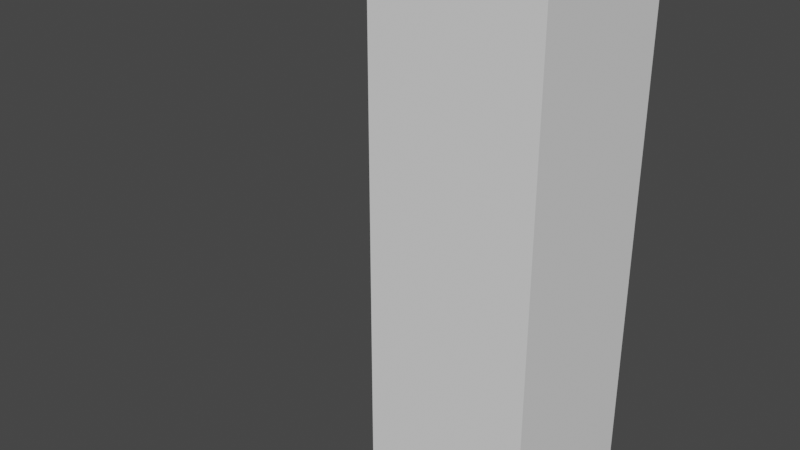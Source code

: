 # Source: rig.blend  (saved by Blender 3.3.6; exported with 4.5.12 LTS)
import bpy
from mathutils import Matrix  # noqa: F401  (used for matrix-valued properties, if any)

bpy.ops.wm.read_factory_settings(use_empty=True)
scene = bpy.context.scene
scene.name = 'Scene'

# ---- collections
col_collection = bpy.data.collections.new('Collection'); scene.collection.children.link(col_collection)

# ---- world
world_world = bpy.data.worlds.new('World'); scene.world = world_world
world_world.use_nodes = True; world_world.node_tree.nodes.clear()
_N = world_world.node_tree.nodes; _L = world_world.node_tree.links
n0 = _N.new('ShaderNodeOutputWorld'); n0.name = 'World Output'; n0.location = (300, 300)
n1 = _N.new('ShaderNodeBackground'); n1.name = 'Background'; n1.location = (10, 300)
n1.inputs[0].default_value = (0.05088, 0.05088, 0.05088, 1.0)
_L.new(n1.outputs[0], n0.inputs[0])
n0.is_active_output = True
world_world.color = (0.05088, 0.05088, 0.05088)
world_world.use_sun_shadow = False
world_world.sun_shadow_jitter_overblur = 0.0

# ---- meshes
me_cmesh = bpy.data.meshes.new('Cmesh')
me_cmesh.from_pydata([(-1.0, -1.0, 4.571), (-1.0, -1.0, 6.571), (-1.0, 1.0, 4.571), (-1.0, 1.0, 6.571), (1.0, -1.0, 4.571), (1.0, -1.0, 6.571), (1.0, 1.0, 4.571), (1.0, 1.0, 6.571), (-1.0, -1.0, 0.1562), (-1.0, -1.0, 2.156), (-1.0, 1.0, 0.1562), (-1.0, 1.0, 2.156), (1.0, -1.0, 0.1562), (1.0, -1.0, 2.156), (1.0, 1.0, 0.1562), (1.0, 1.0, 2.156), (-1.0, -1.0, 2.353), (-1.0, -1.0, 4.353), (-1.0, 1.0, 2.353), (-1.0, 1.0, 4.353), (1.0, -1.0, 2.353), (1.0, -1.0, 4.353), (1.0, 1.0, 2.353), (1.0, 1.0, 4.353)], [], [(0, 1, 3, 2), (2, 3, 7, 6), (6, 7, 5, 4), (4, 5, 1, 0), (21, 23, 6, 4), (7, 3, 1, 5), (8, 9, 11, 10), (10, 11, 15, 14), (14, 15, 13, 12), (12, 13, 9, 8), (10, 14, 12, 8), (22, 20, 13, 15), (16, 17, 19, 18), (18, 19, 23, 22), (22, 23, 21, 20), (20, 21, 17, 16), (18, 22, 15, 11), (17, 21, 4, 0), (20, 16, 9, 13), (16, 18, 11, 9), (23, 19, 2, 6), (19, 17, 0, 2)])
_uv = me_cmesh.uv_layers.new(name='UVMap')
_uv.uv.foreach_set('vector', [0.375, 0.0, 0.625, 0.0, 0.625, 0.25, 0.375, 0.25, 0.375, 0.25, 0.625, 0.25, 0.625, 0.5, 0.375, 0.5, 0.375, 0.5, 0.625, 0.5, 0.625, 0.75, 0.375, 0.75, 0.375, 0.75, 0.625, 0.75, 0.625, 1.0, 0.375, 1.0, 0.625, 0.75, 0.625, 0.5, 0.375, 0.5, 0.375, 0.75, 0.625, 0.5, 0.875, 0.5, 0.875, 0.75, 0.625, 0.75, 0.375, 0.0, 0.625, 0.0, 0.625, 0.25, 0.375, 0.25, 0.375, 0.25, 0.625, 0.25, 0.625, 0.5, 0.375, 0.5, 0.375, 0.5, 0.625, 0.5, 0.625, 0.75, 0.375, 0.75, 0.375, 0.75, 0.625, 0.75, 0.625, 1.0, 0.375, 1.0, 0.125, 0.5, 0.375, 0.5, 0.375, 0.75, 0.125, 0.75, 0.375, 0.5, 0.375, 0.75, 0.625, 0.75, 0.625, 0.5, 0.375, 0.0, 0.625, 0.0, 0.625, 0.25, 0.375, 0.25, 0.375, 0.25, 0.625, 0.25, 0.625, 0.5, 0.375, 0.5, 0.375, 0.5, 0.625, 0.5, 0.625, 0.75, 0.375, 0.75, 0.375, 0.75, 0.625, 0.75, 0.625, 1.0, 0.375, 1.0, 0.375, 0.25, 0.375, 0.5, 0.625, 0.5, 0.625, 0.25, 0.625, 1.0, 0.625, 0.75, 0.375, 0.75, 0.375, 1.0, 0.375, 0.75, 0.375, 1.0, 0.625, 1.0, 0.625, 0.75, 0.375, 0.0, 0.375, 0.25, 0.625, 0.25, 0.625, 0.0, 0.625, 0.5, 0.625, 0.25, 0.375, 0.25, 0.375, 0.5, 0.625, 0.25, 0.625, 0.0, 0.375, 0.0, 0.375, 0.25])
_ca = me_cmesh.color_attributes.new('Col', 'BYTE_COLOR', 'CORNER')
_ca.data.foreach_set('color', [0.9734, 0.0319, 0.04817, 1.0, 1.0, 0.002125, 0.003347, 1.0, 1.0, 0.05781, 0.05781, 1.0, 0.8388, 0.07819, 0.2086, 1.0, 0.8388, 0.07819, 0.2086, 1.0, 1.0, 0.05781, 0.05781, 1.0, 1.0, 0.005182, 0.006049, 1.0, 0.8388, 0.08438, 0.2086, 1.0, 0.8388, 0.08438, 0.2086, 1.0, 1.0, 0.005182, 0.006049, 1.0, 1.0, 0.008568, 0.009134, 1.0, 0.9647, 0.02843, 0.05448, 1.0, 0.9647, 0.02843, 0.05448, 1.0, 1.0, 0.008568, 0.009134, 1.0, 1.0, 0.002125, 0.003347, 1.0, 0.9734, 0.0319, 0.04817, 1.0, 0.007499, 0.004391, 1.0, 1.0, 0.01033, 0.006512, 1.0, 1.0, 0.8388, 0.08438, 0.2086, 1.0, 0.9647, 0.02843, 0.05448, 1.0, 1.0, 0.005182, 0.006049, 1.0, 1.0, 0.05781, 0.05781, 1.0, 1.0, 0.002125, 0.003347, 1.0, 1.0, 0.008568, 0.009134, 1.0, 0.005182, 1.0, 0.006512, 1.0, 0.01096, 1.0, 0.01229, 1.0, 0.01444, 0.9911, 0.0185, 1.0, 0.005182, 1.0, 0.006512, 1.0, 0.005182, 1.0, 0.006512, 1.0, 0.01444, 0.9911, 0.0185, 1.0, 0.004777, 1.0, 0.006512, 1.0, 0.005182, 1.0, 0.006512, 1.0, 0.005182, 1.0, 0.006512, 1.0, 0.004777, 1.0, 0.006512, 1.0, 0.0185, 1.0, 0.02122, 1.0, 0.01764, 1.0, 0.0185, 1.0, 0.01764, 1.0, 0.0185, 1.0, 0.0185, 1.0, 0.02122, 1.0, 0.01096, 1.0, 0.01229, 1.0, 0.005182, 1.0, 0.006512, 1.0, 0.005182, 1.0, 0.006512, 1.0, 0.005182, 1.0, 0.006512, 1.0, 0.01764, 1.0, 0.0185, 1.0, 0.005182, 1.0, 0.006512, 1.0, 0.008568, 0.6724, 0.2623, 1.0, 0.008023, 0.4452, 0.4793, 1.0, 0.0185, 1.0, 0.02122, 1.0, 0.004777, 1.0, 0.006512, 1.0, 0.01161, 0.6105, 0.3231, 1.0, 0.01938, 0.016, 1.0, 1.0, 0.01033, 0.008023, 1.0, 1.0, 0.01444, 0.4452, 0.4851, 1.0, 0.01444, 0.4452, 0.4851, 1.0, 0.01033, 0.008023, 1.0, 1.0, 0.01033, 0.006512, 1.0, 1.0, 0.008568, 0.6724, 0.2623, 1.0, 0.008568, 0.6724, 0.2623, 1.0, 0.01033, 0.006512, 1.0, 1.0, 0.007499, 0.004391, 1.0, 1.0, 0.008023, 0.4452, 0.4793, 1.0, 0.008023, 0.4452, 0.4793, 1.0, 0.007499, 0.004391, 1.0, 1.0, 0.01938, 0.016, 1.0, 1.0, 0.01161, 0.6105, 0.3231, 1.0, 0.01444, 0.4452, 0.4851, 1.0, 0.008568, 0.6724, 0.2623, 1.0, 0.004777, 1.0, 0.006512, 1.0, 0.01444, 0.9911, 0.0185, 1.0, 0.01938, 0.016, 1.0, 1.0, 0.007499, 0.004391, 1.0, 1.0, 0.9647, 0.02843, 0.05448, 1.0, 0.9734, 0.0319, 0.04817, 1.0, 0.008023, 0.4452, 0.4793, 1.0, 0.01161, 0.6105, 0.3231, 1.0, 0.01096, 1.0, 0.01229, 1.0, 0.0185, 1.0, 0.02122, 1.0, 0.01161, 0.6105, 0.3231, 1.0, 0.01444, 0.4452, 0.4851, 1.0, 0.01444, 0.9911, 0.0185, 1.0, 0.01096, 1.0, 0.01229, 1.0, 0.01033, 0.006512, 1.0, 1.0, 0.01033, 0.008023, 1.0, 1.0, 0.8388, 0.07819, 0.2086, 1.0, 0.8388, 0.08438, 0.2086, 1.0, 0.01033, 0.008023, 1.0, 1.0, 0.01938, 0.016, 1.0, 1.0, 0.9734, 0.0319, 0.04817, 1.0, 0.8388, 0.07819, 0.2086, 1.0])
me_cmesh.update()
arm_armature = bpy.data.armatures.new('Armature')  # bones are not reproduced

# ---- objects
ob_skinmesh = bpy.data.objects.new('skinMesh', me_cmesh)
ob_armature = bpy.data.objects.new('Armature', arm_armature)

# ---- transforms, parenting, visibility, modifiers, constraints
ob_skinmesh.parent = ob_armature
ob_skinmesh.location = (0.0, 0.0, 0.0)
ob_skinmesh.show_wire = True
_vg = ob_skinmesh.vertex_groups.new(name='Bone')
for _i, _w in zip([0, 2, 4, 6, 8, 9, 10, 11, 12, 13, 14, 15, 16, 17, 18, 19, 20, 21, 22, 23], [0.01011, 0.009857, 0.01152, 0.01149, 0.0, 0.5985, 0.0, 0.5968, 0.0, 0.5964, 0.0, 0.5958, 0.3986, 0.04338, 0.3972, 0.04316, 0.4, 0.04509, 0.3992, 0.04507]): _vg.add([_i], _w, 'REPLACE')
_vg = ob_skinmesh.vertex_groups.new(name='Bone.001')
for _i, _w in zip([0, 1, 2, 3, 4, 5, 6, 7, 8, 9, 10, 11, 12, 13, 14, 15, 16, 17, 18, 19, 20, 21, 22, 23], [0.3636, 0.065, 0.3621, 0.05952, 0.3643, 0.06064, 0.3637, 0.06618, 0.0, 0.3713, 0.0, 0.3729, 0.0, 0.3726, 0.0, 0.3732, 0.5562, 0.5654, 0.5575, 0.5641, 0.5539, 0.5625, 0.5547, 0.5617]): _vg.add([_i], _w, 'REPLACE')
_vg = ob_skinmesh.vertex_groups.new(name='Bone.002')
for _i, _w in zip([0, 1, 2, 3, 4, 5, 6, 7, 9, 11, 13, 15, 16, 17, 18, 19, 20, 21, 22, 23], [0.6063, 0.9296, 0.608, 0.9355, 0.605, 0.9343, 0.6056, 0.9282, 0.01037, 0.01062, 0.01198, 0.01201, 0.04036, 0.3879, 0.04058, 0.3893, 0.0422, 0.3899, 0.04223, 0.3908]): _vg.add([_i], _w, 'REPLACE')
_m = ob_skinmesh.modifiers.new('Armature', 'ARMATURE')
_m.object = ob_armature
ob_armature.location = (0.0, 0.0, 0.0)
ob_armature.show_in_front = True

# ---- collection membership
col_collection.objects.link(ob_skinmesh)
col_collection.objects.link(ob_armature)

# ---- scene / render settings (as saved in the file)
scene.frame_start = 1; scene.frame_end = 101; scene.frame_set(100)
scene.render.engine = 'BLENDER_EEVEE_NEXT'
scene.cycles.sampling_pattern = 'TABULATED_SOBOL'
scene.cycles.use_light_tree = False
scene.view_settings.view_transform = 'Filmic'
bpy.context.view_layer.update()

# ---- added for rendering (the .blend has no active camera and no usable light): camera, sun
cam_auto = bpy.data.cameras.new('AutoCamera')
cam_auto.lens = 50.0
cam_auto.sensor_width = 36.0
cam_auto.clip_end = 1000.0
ob_auto_camera = bpy.data.objects.new('AutoCamera', cam_auto)
scene.collection.objects.link(ob_auto_camera)
ob_auto_camera.location = (5.83, -8.7105, 8.87676)
ob_auto_camera.rotation_euler = (1.09748, -7.21219e-08, 0.694738)
scene.camera = ob_auto_camera
light_auto_sun = bpy.data.lights.new('AutoSun', 'SUN')
light_auto_sun.energy = 3.0
light_auto_sun.angle = 0.0523599
ob_auto_sun = bpy.data.objects.new('AutoSun', light_auto_sun)
scene.collection.objects.link(ob_auto_sun)
ob_auto_sun.rotation_euler = (0.872665, 0.174533, 0.523599)
bpy.context.view_layer.update()
